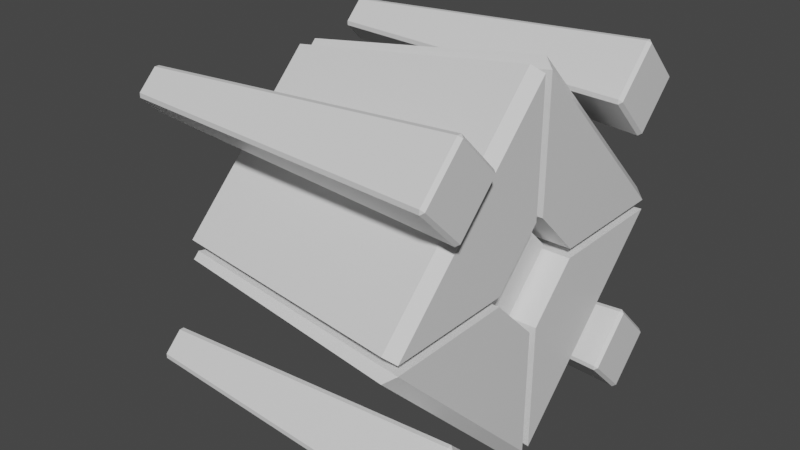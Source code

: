 # Source: RangedEnemy.blend  (saved by Blender 2.82.7; exported with 4.5.12 LTS)
import bpy
from mathutils import Matrix  # noqa: F401  (used for matrix-valued properties, if any)

bpy.ops.wm.read_factory_settings(use_empty=True)
scene = bpy.context.scene
scene.name = 'Scene'

# ---- collections
col_collection = bpy.data.collections.new('Collection'); scene.collection.children.link(col_collection)

# ---- materials (node trees are filled in below, after node groups)
mat_stone_material = bpy.data.materials.new('Stone Material')
mat_stone_material.alpha_threshold = 0.0
mat_stone_material.use_transparent_shadow = False
mat_stone_material.line_color = (0.0, 0.0, 0.0, 1.0)
mat_eye_material = bpy.data.materials.new('Eye Material')
mat_eye_material.use_transparent_shadow = False

# ---- material node trees
mat_stone_material.use_nodes = True; mat_stone_material.node_tree.nodes.clear()
_N = mat_stone_material.node_tree.nodes; _L = mat_stone_material.node_tree.links
n0 = _N.new('ShaderNodeOutputMaterial'); n0.name = 'Material Output'; n0.location = (300, 300)
n1 = _N.new('ShaderNodeBsdfPrincipled'); n1.name = 'Principled BSDF'; n1.location = (10, 300)
n1.distribution = 'GGX'
n1.subsurface_method = 'BURLEY'
n1.inputs[2].default_value = 0.4
n1.inputs[3].default_value = 1.45
n1.inputs[27].default_value = (0.0, 0.0, 0.0, 1.0)
n1.inputs[28].default_value = 1.0
_L.new(n1.outputs[0], n0.inputs[0])
n0.is_active_output = True
mat_eye_material.use_nodes = True; mat_eye_material.node_tree.nodes.clear()
_N = mat_eye_material.node_tree.nodes; _L = mat_eye_material.node_tree.links
n0 = _N.new('ShaderNodeOutputMaterial'); n0.name = 'Material Output'; n0.location = (300, 300)
n1 = _N.new('ShaderNodeBsdfPrincipled'); n1.name = 'Principled BSDF'; n1.location = (10, 300)
n1.distribution = 'GGX'
n1.subsurface_method = 'BURLEY'
n1.inputs[3].default_value = 1.45
n1.inputs[27].default_value = (0.0, 0.0, 0.0, 1.0)
n1.inputs[28].default_value = 1.0
_L.new(n1.outputs[0], n0.inputs[0])
n0.is_active_output = True

# ---- world
world_world = bpy.data.worlds.new('World'); scene.world = world_world
world_world.use_nodes = True; world_world.node_tree.nodes.clear()
_N = world_world.node_tree.nodes; _L = world_world.node_tree.links
n0 = _N.new('ShaderNodeOutputWorld'); n0.name = 'World Output'; n0.location = (300, 300)
n1 = _N.new('ShaderNodeBackground'); n1.name = 'Background'; n1.location = (10, 300)
n1.inputs[0].default_value = (0.05088, 0.05088, 0.05088, 1.0)
_L.new(n1.outputs[0], n0.inputs[0])
n0.is_active_output = True
world_world.color = (0.05088, 0.05088, 0.05088)
world_world.use_sun_shadow = False
world_world.sun_shadow_jitter_overblur = 0.0

# ---- meshes
me_cube = bpy.data.meshes.new('Cube')
me_cube.from_pydata([(0.627, -0.2605, -0.3121), (1.0, -0.2605, -0.3121), (-0.9693, -0.7679, -0.8097), (1.0, -0.9484, -1.0), (-0.9693, 0.768, -0.8097), (0.627, 0.2605, -0.3121), (1.0, 0.9484, -1.0), (1.0, 0.2605, -0.3121), (0.627, -0.2276, -0.2792), (0.627, 0.2276, -0.2792), (-0.5938, 0.1843, -0.226), (-0.5938, -0.1842, -0.226), (0.9333, -0.9484, -1.076), (-0.9693, -0.7679, -0.8712), (-0.9693, 0.768, -0.8712), (0.9333, 0.9484, -1.076)], [], [(3, 1, 0, 8, 11, 2), (2, 11, 10, 4), (7, 5, 0, 1), (7, 6, 4, 10, 9, 5), (6, 3, 12, 15), (6, 7, 1, 3), (5, 9, 8, 0), (10, 11, 8, 9), (14, 15, 12, 13), (3, 2, 13, 12), (4, 6, 15, 14), (2, 4, 14, 13)])
_uv = me_cube.uv_layers.new(name='UVMap')
_uv.uv.foreach_set('vector', [0.6024, 0.8007, 0.5301, 0.8007, 0.5301, 0.8284, 0.5266, 0.8284, 0.5266, 0.9493, 0.6024, 0.9493, 0.375, 0.006448, 0.4651, 0.09655, 0.4651, 0.1534, 0.375, 0.2436, 0.2744, 0.5207, 0.125, 0.5207, 0.125, 0.7293, 0.2744, 0.7293, 0.4699, 0.8007, 0.3976, 0.8007, 0.3976, 0.9493, 0.4734, 0.9493, 0.4734, 0.8284, 0.4699, 0.8284, 0.375, 0.5064, 0.375, 0.7436, 0.375, 0.7436, 0.375, 0.5064, 0.375, 0.5064, 0.461, 0.5924, 0.461, 0.6576, 0.375, 0.7436, 0.375, 0.2293, 0.3882, 0.2161, 0.3882, 0.03385, 0.375, 0.02066, 0.1563, 0.5231, 0.1563, 0.7269, 0.3087, 0.7269, 0.3087, 0.5231, 0.125, 0.5064, 0.375, 0.5064, 0.375, 0.7436, 0.125, 0.7436, 0.6024, 0.8007, 0.6024, 0.9493, 0.6024, 0.9493, 0.6024, 0.8007, 0.3976, 0.9493, 0.3976, 0.8007, 0.3976, 0.8007, 0.3976, 0.9493, 0.375, 0.006448, 0.375, 0.2436, 0.375, 0.2436, 0.375, 0.006448])
me_cube.materials.append(mat_stone_material)
me_cube.use_remesh_preserve_volume = False
me_cube.use_remesh_preserve_attributes = False
me_cube.use_mirror_vertex_groups = False
me_cube.update()
me_cube_002 = bpy.data.meshes.new('Cube.002')
me_cube_002.from_pydata([(-9.245, -0.5, -0.5), (-9.245, -0.5, 0.5), (-9.245, 0.5, -0.5), (-9.245, 0.5, 0.5), (1.0, -1.0, -1.0), (1.0, -1.0, 1.0), (1.0, 1.0, -1.0), (1.0, 1.0, 1.0)], [], [(0, 1, 3, 2), (2, 3, 7, 6), (6, 7, 5, 4), (4, 5, 1, 0), (2, 6, 4, 0), (7, 3, 1, 5)])
_uv = me_cube_002.uv_layers.new(name='UVMap')
_uv.uv.foreach_set('vector', [0.375, 0.0, 0.625, 0.0, 0.625, 0.25, 0.375, 0.25, 0.375, 0.25, 0.625, 0.25, 0.625, 0.5, 0.375, 0.5, 0.375, 0.5, 0.625, 0.5, 0.625, 0.75, 0.375, 0.75, 0.375, 0.75, 0.625, 0.75, 0.625, 1.0, 0.375, 1.0, 0.125, 0.5, 0.375, 0.5, 0.375, 0.75, 0.125, 0.75, 0.625, 0.5, 0.875, 0.5, 0.875, 0.75, 0.625, 0.75])
me_cube_002.materials.append(mat_stone_material)
me_cube_002.use_remesh_fix_poles = True
me_cube_002.use_remesh_preserve_attributes = False
me_cube_002.use_mirror_vertex_groups = False
me_cube_002.update()
me_cube_003 = bpy.data.meshes.new('Cube.003')
me_cube_003.from_pydata([(-9.248, -0.5, -0.5), (-9.248, -0.5, 0.5), (-9.248, 0.5, -0.5), (-9.248, 0.5, 0.5), (1.0, -1.0, -1.0), (1.0, -1.0, 1.0), (1.0, 1.0, -1.0), (1.0, 1.0, 1.0)], [], [(0, 1, 3, 2), (2, 3, 7, 6), (6, 7, 5, 4), (4, 5, 1, 0), (2, 6, 4, 0), (7, 3, 1, 5)])
_uv = me_cube_003.uv_layers.new(name='UVMap')
_uv.uv.foreach_set('vector', [0.375, 0.0, 0.625, 0.0, 0.625, 0.25, 0.375, 0.25, 0.375, 0.25, 0.625, 0.25, 0.625, 0.5, 0.375, 0.5, 0.375, 0.5, 0.625, 0.5, 0.625, 0.75, 0.375, 0.75, 0.375, 0.75, 0.625, 0.75, 0.625, 1.0, 0.375, 1.0, 0.125, 0.5, 0.375, 0.5, 0.375, 0.75, 0.125, 0.75, 0.625, 0.5, 0.875, 0.5, 0.875, 0.75, 0.625, 0.75])
me_cube_003.materials.append(mat_stone_material)
me_cube_003.use_remesh_fix_poles = True
me_cube_003.use_remesh_preserve_attributes = False
me_cube_003.use_mirror_vertex_groups = False
me_cube_003.update()
me_cube_004 = bpy.data.meshes.new('Cube.004')
me_cube_004.from_pydata([(-9.263, -0.5, -0.5), (-9.263, -0.5, 0.5), (-9.263, 0.5, -0.5), (-9.263, 0.5, 0.5), (1.0, -1.0, -1.0), (1.0, -1.0, 1.0), (1.0, 1.0, -1.0), (1.0, 1.0, 1.0)], [], [(0, 1, 3, 2), (2, 3, 7, 6), (6, 7, 5, 4), (4, 5, 1, 0), (2, 6, 4, 0), (7, 3, 1, 5)])
_uv = me_cube_004.uv_layers.new(name='UVMap')
_uv.uv.foreach_set('vector', [0.375, 0.0, 0.625, 0.0, 0.625, 0.25, 0.375, 0.25, 0.375, 0.25, 0.625, 0.25, 0.625, 0.5, 0.375, 0.5, 0.375, 0.5, 0.625, 0.5, 0.625, 0.75, 0.375, 0.75, 0.375, 0.75, 0.625, 0.75, 0.625, 1.0, 0.375, 1.0, 0.125, 0.5, 0.375, 0.5, 0.375, 0.75, 0.125, 0.75, 0.625, 0.5, 0.875, 0.5, 0.875, 0.75, 0.625, 0.75])
me_cube_004.materials.append(mat_stone_material)
me_cube_004.use_remesh_fix_poles = True
me_cube_004.use_remesh_preserve_attributes = False
me_cube_004.use_mirror_vertex_groups = False
me_cube_004.update()
me_cube_005 = bpy.data.meshes.new('Cube.005')
me_cube_005.from_pydata([(-9.266, -0.5, -0.5), (-9.266, -0.5, 0.5), (-9.266, 0.5, -0.5), (-9.266, 0.5, 0.5), (1.0, -1.0, -1.0), (1.0, -1.0, 1.0), (1.0, 1.0, -1.0), (1.0, 1.0, 1.0)], [], [(0, 1, 3, 2), (2, 3, 7, 6), (6, 7, 5, 4), (4, 5, 1, 0), (2, 6, 4, 0), (7, 3, 1, 5)])
_uv = me_cube_005.uv_layers.new(name='UVMap')
_uv.uv.foreach_set('vector', [0.375, 0.0, 0.625, 0.0, 0.625, 0.25, 0.375, 0.25, 0.375, 0.25, 0.625, 0.25, 0.625, 0.5, 0.375, 0.5, 0.375, 0.5, 0.625, 0.5, 0.625, 0.75, 0.375, 0.75, 0.375, 0.75, 0.625, 0.75, 0.625, 1.0, 0.375, 1.0, 0.125, 0.5, 0.375, 0.5, 0.375, 0.75, 0.125, 0.75, 0.625, 0.5, 0.875, 0.5, 0.875, 0.75, 0.625, 0.75])
me_cube_005.materials.append(mat_stone_material)
me_cube_005.use_remesh_fix_poles = True
me_cube_005.use_remesh_preserve_attributes = False
me_cube_005.use_mirror_vertex_groups = False
me_cube_005.update()
me_cube_010 = bpy.data.meshes.new('Cube.010')
me_cube_010.from_pydata([(-0.686, -0.8096, -0.8097), (-0.686, -0.8096, 0.8097), (-0.686, 0.8098, -0.8097), (-0.686, 0.8098, 0.8097), (1.0, -1.0, -1.0), (1.0, -1.0, 1.0), (1.0, 1.0, -1.0), (1.0, 1.0, 1.0)], [], [(0, 1, 3, 2), (2, 3, 7, 6), (6, 7, 5, 4), (4, 5, 1, 0), (2, 6, 4, 0), (7, 3, 1, 5)])
_uv = me_cube_010.uv_layers.new(name='UVMap')
_uv.uv.foreach_set('vector', [0.375, 0.0, 0.625, 0.0, 0.625, 0.25, 0.375, 0.25, 0.375, 0.25, 0.625, 0.25, 0.625, 0.5, 0.375, 0.5, 0.375, 0.5, 0.625, 0.5, 0.625, 0.75, 0.375, 0.75, 0.375, 0.75, 0.625, 0.75, 0.625, 1.0, 0.375, 1.0, 0.125, 0.5, 0.375, 0.5, 0.375, 0.75, 0.125, 0.75, 0.625, 0.5, 0.875, 0.5, 0.875, 0.75, 0.625, 0.75])
me_cube_010.materials.append(mat_eye_material)
me_cube_010.use_remesh_fix_poles = True
me_cube_010.use_remesh_preserve_attributes = False
me_cube_010.use_mirror_vertex_groups = False
me_cube_010.update()
me_cube_011 = bpy.data.meshes.new('Cube.011')
me_cube_011.from_pydata([(0.627, -0.2605, -0.3121), (1.0, -0.2605, -0.3121), (-0.9693, -0.768, -0.8097), (1.0, -0.9484, -1.0), (-0.9693, 0.7679, -0.8097), (0.627, 0.2605, -0.3121), (1.0, 0.9484, -1.0), (1.0, 0.2605, -0.3121), (0.627, -0.2276, -0.2792), (0.627, 0.2276, -0.2792), (-0.5938, 0.1842, -0.226), (-0.5938, -0.1843, -0.226), (0.924, -0.9484, -1.076), (-0.9693, -0.768, -0.8709), (-0.9693, 0.7679, -0.8709), (0.924, 0.9484, -1.076)], [], [(3, 1, 0, 8, 11, 2), (2, 11, 10, 4), (7, 5, 0, 1), (7, 6, 4, 10, 9, 5), (6, 3, 12, 15), (6, 7, 1, 3), (5, 9, 8, 0), (10, 11, 8, 9), (14, 15, 12, 13), (3, 2, 13, 12), (4, 6, 15, 14), (2, 4, 14, 13)])
_uv = me_cube_011.uv_layers.new(name='UVMap')
_uv.uv.foreach_set('vector', [0.6024, 0.8007, 0.5301, 0.8007, 0.5301, 0.8284, 0.5266, 0.8284, 0.5266, 0.9493, 0.6024, 0.9493, 0.375, 0.006448, 0.4651, 0.09655, 0.4651, 0.1534, 0.375, 0.2436, 0.2744, 0.5207, 0.125, 0.5207, 0.125, 0.7293, 0.2744, 0.7293, 0.4699, 0.8007, 0.3976, 0.8007, 0.3976, 0.9493, 0.4734, 0.9493, 0.4734, 0.8284, 0.4699, 0.8284, 0.375, 0.5064, 0.375, 0.7436, 0.375, 0.7436, 0.375, 0.5064, 0.375, 0.5064, 0.461, 0.5924, 0.461, 0.6576, 0.375, 0.7436, 0.375, 0.2293, 0.3882, 0.2161, 0.3882, 0.03385, 0.375, 0.02066, 0.1563, 0.5231, 0.1563, 0.7269, 0.3087, 0.7269, 0.3087, 0.5231, 0.125, 0.5064, 0.375, 0.5064, 0.375, 0.7436, 0.125, 0.7436, 0.6024, 0.8007, 0.6024, 0.9493, 0.6024, 0.9493, 0.6024, 0.8007, 0.3976, 0.9493, 0.3976, 0.8007, 0.3976, 0.8007, 0.3976, 0.9493, 0.375, 0.006448, 0.375, 0.2436, 0.375, 0.2436, 0.375, 0.006448])
me_cube_011.materials.append(mat_stone_material)
me_cube_011.use_remesh_preserve_volume = False
me_cube_011.use_remesh_preserve_attributes = False
me_cube_011.use_mirror_vertex_groups = False
me_cube_011.update()
me_cube_012 = bpy.data.meshes.new('Cube.012')
me_cube_012.from_pydata([(0.627, -0.2605, -0.3121), (1.0, -0.2605, -0.3121), (-0.9693, -0.7679, -0.8097), (1.0, -0.9484, -1.0), (-0.9693, 0.7679, -0.8097), (0.627, 0.2605, -0.3121), (1.0, 0.9484, -1.0), (1.0, 0.2605, -0.3121), (0.627, -0.2276, -0.2792), (0.627, 0.2276, -0.2792), (-0.5938, 0.1843, -0.2261), (-0.5938, -0.1843, -0.2261), (0.9156, -0.9484, -1.082), (-0.9693, -0.7679, -0.8761), (-0.9693, 0.7679, -0.8761), (0.9156, 0.9484, -1.082)], [], [(3, 1, 0, 8, 11, 2), (2, 11, 10, 4), (7, 5, 0, 1), (7, 6, 4, 10, 9, 5), (2, 4, 14, 13), (6, 7, 1, 3), (5, 9, 8, 0), (10, 11, 8, 9), (14, 15, 12, 13), (6, 3, 12, 15), (3, 2, 13, 12), (4, 6, 15, 14)])
_uv = me_cube_012.uv_layers.new(name='UVMap')
_uv.uv.foreach_set('vector', [0.6024, 0.8007, 0.5301, 0.8007, 0.5301, 0.8284, 0.5266, 0.8284, 0.5266, 0.9493, 0.6024, 0.9493, 0.375, 0.006448, 0.4651, 0.09655, 0.4651, 0.1534, 0.375, 0.2436, 0.2744, 0.5207, 0.125, 0.5207, 0.125, 0.7293, 0.2744, 0.7293, 0.4699, 0.8007, 0.3976, 0.8007, 0.3976, 0.9493, 0.4734, 0.9493, 0.4734, 0.8284, 0.4699, 0.8284, 0.375, 0.006448, 0.375, 0.2436, 0.375, 0.2436, 0.375, 0.006448, 0.375, 0.5064, 0.461, 0.5924, 0.461, 0.6576, 0.375, 0.7436, 0.375, 0.2293, 0.3882, 0.2161, 0.3882, 0.03385, 0.375, 0.02066, 0.1563, 0.5231, 0.1563, 0.7269, 0.3087, 0.7269, 0.3087, 0.5231, 0.125, 0.5064, 0.375, 0.5064, 0.375, 0.7436, 0.125, 0.7436, 0.375, 0.5064, 0.375, 0.7436, 0.375, 0.7436, 0.375, 0.5064, 0.6024, 0.8007, 0.6024, 0.9493, 0.6024, 0.9493, 0.6024, 0.8007, 0.3976, 0.9493, 0.3976, 0.8007, 0.3976, 0.8007, 0.3976, 0.9493])
me_cube_012.materials.append(mat_stone_material)
me_cube_012.use_remesh_preserve_volume = False
me_cube_012.use_remesh_preserve_attributes = False
me_cube_012.use_mirror_vertex_groups = False
me_cube_012.update()
me_cube_013 = bpy.data.meshes.new('Cube.013')
me_cube_013.from_pydata([(0.627, -0.2605, -0.3121), (1.0, -0.2605, -0.3121), (-0.9693, -0.7679, -0.8097), (1.0, -0.9484, -1.0), (-0.9693, 0.7679, -0.8097), (0.627, 0.2605, -0.3121), (1.0, 0.9484, -1.0), (1.0, 0.2605, -0.3121), (0.627, -0.2276, -0.2792), (0.627, 0.2276, -0.2792), (-0.5938, 0.1843, -0.226), (-0.5938, -0.1843, -0.226), (0.924, -0.9484, -1.08), (-0.9693, -0.7679, -0.8742), (-0.9693, 0.7679, -0.8742), (0.924, 0.9484, -1.08)], [], [(3, 1, 0, 8, 11, 2), (2, 11, 10, 4), (7, 5, 0, 1), (7, 6, 4, 10, 9, 5), (4, 6, 15, 14), (6, 7, 1, 3), (5, 9, 8, 0), (10, 11, 8, 9), (14, 15, 12, 13), (2, 4, 14, 13), (6, 3, 12, 15), (3, 2, 13, 12)])
_uv = me_cube_013.uv_layers.new(name='UVMap')
_uv.uv.foreach_set('vector', [0.6024, 0.8007, 0.5301, 0.8007, 0.5301, 0.8284, 0.5266, 0.8284, 0.5266, 0.9493, 0.6024, 0.9493, 0.375, 0.006448, 0.4651, 0.09655, 0.4651, 0.1534, 0.375, 0.2436, 0.2744, 0.5207, 0.125, 0.5207, 0.125, 0.7293, 0.2744, 0.7293, 0.4699, 0.8007, 0.3976, 0.8007, 0.3976, 0.9493, 0.4734, 0.9493, 0.4734, 0.8284, 0.4699, 0.8284, 0.3976, 0.9493, 0.3976, 0.8007, 0.3976, 0.8007, 0.3976, 0.9493, 0.375, 0.5064, 0.461, 0.5924, 0.461, 0.6576, 0.375, 0.7436, 0.375, 0.2293, 0.3882, 0.2161, 0.3882, 0.03385, 0.375, 0.02066, 0.1563, 0.5231, 0.1563, 0.7269, 0.3087, 0.7269, 0.3087, 0.5231, 0.125, 0.5064, 0.375, 0.5064, 0.375, 0.7436, 0.125, 0.7436, 0.375, 0.006448, 0.375, 0.2436, 0.375, 0.2436, 0.375, 0.006448, 0.375, 0.5064, 0.375, 0.7436, 0.375, 0.7436, 0.375, 0.5064, 0.6024, 0.8007, 0.6024, 0.9493, 0.6024, 0.9493, 0.6024, 0.8007])
me_cube_013.materials.append(mat_stone_material)
me_cube_013.use_remesh_preserve_volume = False
me_cube_013.use_remesh_preserve_attributes = False
me_cube_013.use_mirror_vertex_groups = False
me_cube_013.update()
arm_armature = bpy.data.armatures.new('Armature')  # bones are not reproduced

# ---- objects
ob_cube = bpy.data.objects.new('Cube', me_cube)
ob_cube_001 = bpy.data.objects.new('Cube.001', me_cube_002)
ob_cube_002 = bpy.data.objects.new('Cube.002', me_cube_003)
ob_cube_003 = bpy.data.objects.new('Cube.003', me_cube_004)
ob_cube_004 = bpy.data.objects.new('Cube.004', me_cube_005)
ob_cube_005 = bpy.data.objects.new('Cube.005', me_cube_010)
ob_cube_006 = bpy.data.objects.new('Cube.006', me_cube_011)
ob_cube_007 = bpy.data.objects.new('Cube.007', me_cube_012)
ob_cube_008 = bpy.data.objects.new('Cube.008', me_cube_013)
ob_armature = bpy.data.objects.new('Armature', arm_armature)

# ---- transforms, parenting, visibility, modifiers, constraints
ob_cube.parent = ob_armature
ob_cube.matrix_parent_inverse = Matrix(((1.0, -0.0, 0.0, -0.886), (-0.0, 1.0, -0.0, 0.0), (0.0, -0.0, 1.0, -0.0), (-0.0, 0.0, -0.0, 1.0)))
ob_cube.location = (-1.914e-13, -6.178e-08, -9.491e-09)
ob_cube.rotation_euler = (0.7854, -1.071e-08, 6.972e-08)
ob_cube.lock_rotations_4d = False
ob_cube.empty_display_type = 'ARROWS'
ob_cube.lineart.crease_threshold = 0.0
_vg = ob_cube.vertex_groups.new(name='Bottom')
for _i, _w in zip([0, 1, 2, 3, 4, 5, 6, 7, 8, 9, 10, 11, 12, 13, 14, 15], [0.9381, 0.8831, 0.8905, 0.355, 0.5938, 0.9558, 0.6314, 0.8843, 0.9472, 0.9603, 0.9484, 0.9619, 0.3466, 0.882, 0.556, 0.6572]): _vg.add([_i], _w, 'REPLACE')
_m = ob_cube.modifiers.new('Armature', 'ARMATURE')
_m.object = ob_armature
ob_cube_001.parent = ob_armature
ob_cube_001.matrix_parent_inverse = Matrix(((1.0, -0.0, 0.0, -0.886), (-0.0, 1.0, -0.0, 0.0), (0.0, -0.0, 1.0, -0.0), (-0.0, 0.0, -0.0, 1.0)))
ob_cube_001.location = (0.8805, -0.9996, 0.9996)
ob_cube_001.rotation_euler = (0.7854, -1.071e-08, 6.972e-08)
ob_cube_001.scale = (0.2456, 0.2456, 0.2456)
ob_cube_001.lineart.crease_threshold = 0.0
_vg = ob_cube_001.vertex_groups.new(name='Top Hand')
for _i, _w in zip([0, 1, 2, 3, 4, 5, 6, 7], [0.3762, 0.364, 0.395, 0.3726, 0.9951, 0.9936, 0.9942, 0.9949]): _vg.add([_i], _w, 'REPLACE')
_m = ob_cube_001.modifiers.new('Armature', 'ARMATURE')
_m.object = ob_armature
_m = ob_cube_001.modifiers.new('Bevel', 'BEVEL')
_m.limit_method = 'NONE'
ob_cube_002.parent = ob_armature
ob_cube_002.matrix_parent_inverse = Matrix(((1.0, -0.0, 0.0, -0.886), (-0.0, 1.0, -0.0, 0.0), (0.0, -0.0, 1.0, -0.0), (-0.0, 0.0, -0.0, 1.0)))
ob_cube_002.location = (0.8805, 1.023, -1.023)
ob_cube_002.rotation_euler = (0.7854, -1.071e-08, 6.972e-08)
ob_cube_002.scale = (0.2456, 0.2456, 0.2456)
ob_cube_002.lineart.crease_threshold = 0.0
_vg = ob_cube_002.vertex_groups.new(name='Bottom Hand')
for _i, _w in zip([0, 1, 2, 3, 4, 5, 6, 7], [0.3776, 0.3999, 0.3691, 0.3812, 0.995, 0.9943, 0.994, 0.9951]): _vg.add([_i], _w, 'REPLACE')
_m = ob_cube_002.modifiers.new('Armature', 'ARMATURE')
_m.object = ob_armature
_m = ob_cube_002.modifiers.new('Bevel', 'BEVEL')
_m.limit_method = 'NONE'
ob_cube_003.parent = ob_armature
ob_cube_003.matrix_parent_inverse = Matrix(((1.0, -0.0, 0.0, -0.886), (-0.0, 1.0, -0.0, 0.0), (0.0, -0.0, 1.0, -0.0), (-0.0, 0.0, -0.0, 1.0)))
ob_cube_003.location = (0.8805, 1.011, 1.015)
ob_cube_003.rotation_euler = (0.7854, -1.071e-08, 6.972e-08)
ob_cube_003.scale = (0.2456, 0.2456, 0.2456)
ob_cube_003.lineart.crease_threshold = 0.0
_vg = ob_cube_003.vertex_groups.new(name='Left Hand')
for _i, _w in zip([0, 1, 2, 3, 4, 5, 6, 7], [0.3785, 0.3973, 0.3665, 0.375, 0.995, 0.9943, 0.9937, 0.9951]): _vg.add([_i], _w, 'REPLACE')
_m = ob_cube_003.modifiers.new('Armature', 'ARMATURE')
_m.object = ob_armature
_m = ob_cube_003.modifiers.new('Bevel', 'BEVEL')
_m.limit_method = 'NONE'
ob_cube_004.parent = ob_armature
ob_cube_004.matrix_parent_inverse = Matrix(((1.0, -0.0, 0.0, -0.886), (-0.0, 1.0, -0.0, 0.0), (0.0, -0.0, 1.0, -0.0), (-0.0, 0.0, -0.0, 1.0)))
ob_cube_004.location = (0.8805, -1.019, -1.015)
ob_cube_004.rotation_euler = (0.7854, -1.071e-08, 6.972e-08)
ob_cube_004.scale = (0.2456, 0.2456, 0.2456)
ob_cube_004.lineart.crease_threshold = 0.0
_vg = ob_cube_004.vertex_groups.new(name='Right Hand')
for _i, _w in zip([0, 1, 2, 3, 4, 5, 6, 7], [0.3723, 0.3636, 0.395, 0.376, 0.9951, 0.9937, 0.9939, 0.9949]): _vg.add([_i], _w, 'REPLACE')
_m = ob_cube_004.modifiers.new('Armature', 'ARMATURE')
_m.object = ob_armature
_m = ob_cube_004.modifiers.new('Bevel', 'BEVEL')
_m.limit_method = 'NONE'
ob_cube_005.parent = ob_armature
ob_cube_005.matrix_parent_inverse = Matrix(((1.0, -0.0, 0.0, -0.886), (-0.0, 1.0, -0.0, 0.0), (0.0, -0.0, 1.0, -0.0), (-0.0, 0.0, -0.0, 1.0)))
ob_cube_005.location = (-1.914e-13, -6.178e-08, -9.491e-09)
ob_cube_005.rotation_euler = (0.7854, -1.071e-08, 6.972e-08)
ob_cube_005.scale = (0.8, 0.2792, 0.2792)
ob_cube_005.lineart.crease_threshold = 0.0
_vg = ob_cube_005.vertex_groups.new(name='Eye')
_vg.add([0, 1, 2, 3, 4, 5, 6, 7], 1.0, 'REPLACE')
_m = ob_cube_005.modifiers.new('Armature', 'ARMATURE')
_m.object = ob_armature
ob_cube_006.parent = ob_armature
ob_cube_006.matrix_parent_inverse = Matrix(((1.0, -0.0, 0.0, -0.886), (-0.0, 1.0, -0.0, 0.0), (0.0, -0.0, 1.0, -0.0), (-0.0, 0.0, -0.0, 1.0)))
ob_cube_006.location = (-1.914e-13, -6.178e-08, -9.491e-09)
ob_cube_006.rotation_euler = (-2.356, -1.071e-08, 6.972e-08)
ob_cube_006.lock_rotations_4d = False
ob_cube_006.empty_display_type = 'ARROWS'
ob_cube_006.lineart.crease_threshold = 0.0
_vg = ob_cube_006.vertex_groups.new(name='Top')
for _i, _w in zip([0, 1, 2, 3, 4, 5, 6, 7, 8, 9, 10, 11, 12, 13, 14, 15], [0.936, 0.8795, 0.8889, 0.3476, 0.5867, 0.9538, 0.6185, 0.8793, 0.9455, 0.9585, 0.9495, 0.9628, 0.3409, 0.8803, 0.5484, 0.6457]): _vg.add([_i], _w, 'REPLACE')
_m = ob_cube_006.modifiers.new('Armature', 'ARMATURE')
_m.object = ob_armature
ob_cube_007.parent = ob_armature
ob_cube_007.matrix_parent_inverse = Matrix(((1.0, -0.0, 0.0, -0.886), (-0.0, 1.0, -0.0, 0.0), (0.0, -0.0, 1.0, -0.0), (-0.0, 0.0, -0.0, 1.0)))
ob_cube_007.location = (-1.914e-13, -6.178e-08, -9.491e-09)
ob_cube_007.rotation_euler = (-3.927, -1.071e-08, 6.972e-08)
ob_cube_007.lock_rotations_4d = False
ob_cube_007.empty_display_type = 'ARROWS'
ob_cube_007.lineart.crease_threshold = 0.0
_vg = ob_cube_007.vertex_groups.new(name='Left')
for _i, _w in zip([0, 1, 2, 3, 4, 5, 6, 7, 8, 9, 10, 11, 12, 13, 14, 15], [0.9419, 0.8878, 0.8896, 0.3564, 0.5959, 0.9581, 0.6243, 0.8868, 0.9509, 0.9627, 0.9482, 0.9617, 0.3489, 0.8804, 0.5548, 0.6551]): _vg.add([_i], _w, 'REPLACE')
_m = ob_cube_007.modifiers.new('Armature', 'ARMATURE')
_m.object = ob_armature
ob_cube_008.parent = ob_armature
ob_cube_008.matrix_parent_inverse = Matrix(((1.0, -0.0, 0.0, -0.886), (-0.0, 1.0, -0.0, 0.0), (0.0, -0.0, 1.0, -0.0), (-0.0, 0.0, -0.0, 1.0)))
ob_cube_008.location = (-1.914e-13, -6.178e-08, -9.491e-09)
ob_cube_008.rotation_euler = (-7.069, -1.071e-08, 6.972e-08)
ob_cube_008.lock_rotations_4d = False
ob_cube_008.empty_display_type = 'ARROWS'
ob_cube_008.lineart.crease_threshold = 0.0
_vg = ob_cube_008.vertex_groups.new(name='Right')
for _i, _w in zip([0, 1, 2, 3, 4, 5, 6, 7, 8, 9, 10, 11, 12, 13, 14, 15], [0.9486, 0.891, 0.9389, 0.367, 0.9679, 0.9652, 0.6632, 0.8968, 0.957, 0.9693, 0.9939, 0.9862, 0.3612, 0.9341, 0.9652, 0.7014]): _vg.add([_i], _w, 'REPLACE')
_m = ob_cube_008.modifiers.new('Armature', 'ARMATURE')
_m.object = ob_armature
ob_armature.location = (0.886, 0.0, 0.0)
ob_armature.lineart.crease_threshold = 0.0

# ---- collection membership
col_collection.objects.link(ob_cube)
col_collection.objects.link(ob_cube_001)
col_collection.objects.link(ob_cube_002)
col_collection.objects.link(ob_cube_003)
col_collection.objects.link(ob_cube_004)
col_collection.objects.link(ob_cube_005)
col_collection.objects.link(ob_cube_006)
col_collection.objects.link(ob_cube_007)
col_collection.objects.link(ob_cube_008)
col_collection.objects.link(ob_armature)

# ---- scene / render settings (as saved in the file)
scene.frame_start = 1; scene.frame_end = 50; scene.frame_set(0)
scene.render.engine = 'BLENDER_EEVEE_NEXT'
scene.cycles.use_denoising = False
scene.cycles.samples = 128
scene.cycles.sampling_pattern = 'TABULATED_SOBOL'
scene.cycles.use_adaptive_sampling = False
scene.cycles.use_light_tree = False
scene.view_settings.view_transform = 'Filmic'
bpy.context.view_layer.update()

# ---- added for rendering (the .blend has no active camera and no usable light): camera, sun
cam_auto = bpy.data.cameras.new('AutoCamera')
cam_auto.lens = 50.0
cam_auto.sensor_width = 36.0
cam_auto.clip_end = 1000.0
ob_auto_camera = bpy.data.objects.new('AutoCamera', cam_auto)
scene.collection.objects.link(ob_auto_camera)
ob_auto_camera.location = (4.28619, -5.30385, 3.53724)
ob_auto_camera.rotation_euler = (1.09748, -7.21219e-08, 0.694738)
scene.camera = ob_auto_camera
light_auto_sun = bpy.data.lights.new('AutoSun', 'SUN')
light_auto_sun.energy = 3.0
light_auto_sun.angle = 0.0523599
ob_auto_sun = bpy.data.objects.new('AutoSun', light_auto_sun)
scene.collection.objects.link(ob_auto_sun)
ob_auto_sun.rotation_euler = (0.872665, 0.174533, 0.523599)
bpy.context.view_layer.update()
